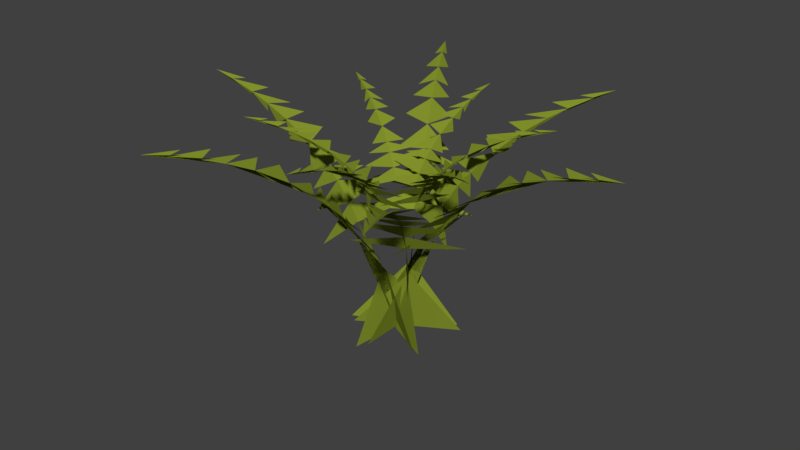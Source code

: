 # Source: Grass.blend  (saved by Blender 2.79.0; exported with 4.5.12 LTS)
import bpy
from mathutils import Matrix  # noqa: F401  (used for matrix-valued properties, if any)

bpy.ops.wm.read_factory_settings(use_empty=True)
scene = bpy.context.scene
scene.name = 'Scene'

# ---- collections
col_collection_1 = bpy.data.collections.new('Collection 1'); scene.collection.children.link(col_collection_1)

# ---- materials (node trees are filled in below, after node groups)
mat_material = bpy.data.materials.new('Material')
mat_material.alpha_threshold = 0.0
mat_material.use_transparent_shadow = False
mat_material.diffuse_color = (0.2276, 0.2883, 0.02493, 1.0)
mat_material.roughness = 0.5

# ---- material node trees

# ---- world
world_world = bpy.data.worlds.new('World'); scene.world = world_world
world_world.color = (0.05088, 0.05088, 0.05088)
world_world.use_sun_shadow = False
world_world.sun_shadow_jitter_overblur = 0.0
world_world.cycles.sampling_method = 'MANUAL'

# ---- meshes
me_plane_001 = bpy.data.meshes.new('Plane.001')
me_plane_001.from_pydata([(-0.4752, 0.0916, -0.001247), (-0.4751, 0.09165, -0.001279), (0.4857, 2.545, 0.8745), (0.4818, 2.557, 0.8028), (-0.2891, 1.792, 0.4781), (-0.3818, 1.638, 0.3525), (-0.4552, 1.326, 0.2308), (-0.2087, 1.902, 0.574), (-0.4553, 1.326, 0.2307), (-0.2087, 1.902, 0.574), (-0.1831, 2.186, 0.8144), (-0.1509, 2.326, 0.9833), (-0.05168, 2.587, 1.546), (-0.09597, 2.526, 1.326), (-0.1266, 2.403, 1.107), (-0.1266, 2.403, 1.107), (0.3954, 0.0916, -0.001247), (-0.03991, 0.07, -0.02274), (0.3953, 0.09165, -0.001279), (0.5445, 2.579, 0.9763), (0.3599, 2.44, 0.6566), (-0.01597, 0.8318, 0.06407), (0.359, 2.394, 0.4654), (0.0, 1.318, 0.2855), (0.0, 1.881, 0.605), (0.2891, 1.792, 0.4781), (0.0, 1.74, 0.4992), (0.3818, 1.638, 0.3525), (0.0, 1.522, 0.3709), (0.4552, 1.326, 0.2308), (0.2087, 1.902, 0.574), (0.4553, 1.326, 0.2307), (0.2087, 1.902, 0.574), (0.0, 2.081, 0.7902), (0.1831, 2.186, 0.8144), (0.0, 2.279, 1.039), (0.1509, 2.326, 0.9833), (0.0, 2.4, 1.248), (0.0, 2.621, 1.835), (0.05168, 2.587, 1.546), (0.0, 2.566, 1.648), (0.09597, 2.526, 1.326), (0.0, 2.481, 1.419), (0.1266, 2.403, 1.107), (0.1266, 2.403, 1.107), (0.2055, 0.0916, 0.3648), (0.2054, 0.09165, 0.3647), (0.2945, 2.364, 0.5432), (0.3235, 2.306, 0.3634), (0.5973, 1.792, 0.02951), (0.5348, 1.638, 0.1726), (0.4661, 1.326, 0.297), (0.6401, 1.902, -0.08802), (0.4661, 1.326, 0.2971), (0.6401, 1.902, -0.08806), (0.8356, 2.186, -0.2304), (0.9657, 2.326, -0.3428), (1.404, 2.587, -0.7102), (1.235, 2.526, -0.5619), (1.061, 2.403, -0.4258), (1.061, 2.403, -0.4257), (-0.2298, 0.0916, -0.3892), (-0.03077, 0.07, -0.001476), (-0.2298, 0.09165, -0.3891), (0.2163, 2.24, 0.4078), (0.2619, 2.127, 0.2246), (0.07043, 0.8318, -0.01961), (0.2882, 1.765, -0.0396), (0.2859, 1.318, -0.1246), (0.5627, 1.881, -0.2843), (0.3082, 1.792, -0.4712), (0.471, 1.74, -0.2314), (0.153, 1.638, -0.4887), (0.3599, 1.522, -0.1672), (0.01093, 1.326, -0.4914), (0.4314, 1.902, -0.4496), (0.01087, 1.326, -0.4915), (0.4314, 1.902, -0.4496), (0.723, 2.081, -0.3769), (0.6524, 2.186, -0.5476), (0.9387, 2.279, -0.5014), (0.8149, 2.326, -0.6041), (1.119, 2.4, -0.6056), (1.628, 2.621, -0.8995), (1.352, 2.587, -0.7997), (1.466, 2.566, -0.8059), (1.139, 2.526, -0.7282), (1.268, 2.481, -0.6915), (0.9343, 2.403, -0.6451), (0.9342, 2.403, -0.6451), (0.3146, 0.0916, -0.05071), (0.3146, 0.09165, -0.05068), (0.2619, 2.127, 0.2246), (0.2882, 1.765, -0.03956), (0.1035, 1.792, -0.5338), (0.1963, 1.638, -0.4082), (0.2697, 1.326, -0.2865), (0.02319, 1.902, -0.6297), (0.2697, 1.326, -0.2865), (0.02317, 1.902, -0.6298), (-0.002401, 2.186, -0.8702), (-0.0347, 2.326, -1.039), (-0.1339, 2.587, -1.602), (-0.08957, 2.526, -1.382), (-0.05893, 2.403, -1.163), (-0.05892, 2.403, -1.163), (-0.556, 0.0916, -0.05071), (-0.1207, 0.07, -0.02922), (-0.5559, 0.09165, -0.05068), (0.08455, 1.889, 0.1796), (0.2865, 1.961, 0.0497), (-0.1596, 0.8318, -0.1094), (0.1249, 2.026, 0.2495), (-0.1855, 1.318, -0.3413), (-0.1855, 1.881, -0.6608), (-0.4746, 1.792, -0.5338), (-0.1855, 1.74, -0.555), (-0.5674, 1.638, -0.4082), (-0.1855, 1.522, -0.4266), (-0.6408, 1.326, -0.2865), (-0.3943, 1.902, -0.6297), (-0.6408, 1.326, -0.2865), (-0.3943, 1.902, -0.6298), (-0.1855, 2.081, -0.846), (-0.3687, 2.186, -0.8702), (-0.1855, 2.279, -1.095), (-0.3364, 2.326, -1.039), (-0.1855, 2.4, -1.303), (-0.1855, 2.621, -1.891), (-0.2372, 2.587, -1.602), (-0.1855, 2.566, -1.704), (-0.2815, 2.526, -1.382), (-0.1855, 2.481, -1.475), (-0.3122, 2.403, -1.163), (-0.3122, 2.403, -1.163), (0.1077, 0.0916, -0.4142), (0.1077, 0.09165, -0.4141), (0.2755, 2.058, 0.1471), (0.1581, 2.114, 0.307), (-0.4053, 1.792, -0.5286), (-0.2502, 1.638, -0.5461), (-0.1081, 1.326, -0.5488), (-0.5285, 1.902, -0.507), (-0.108, 1.326, -0.5488), (-0.5286, 1.902, -0.507), (-0.7496, 2.186, -0.605), (-0.912, 2.326, -0.6615), (-1.449, 2.587, -0.8571), (-1.237, 2.526, -0.7856), (-1.031, 2.403, -0.7025), (-1.031, 2.403, -0.7025), (-0.3276, 0.0916, 0.3398), (-0.09134, 0.07, -0.02646), (-0.3275, 0.09165, 0.3397), (0.05774, 1.761, 0.1332), (0.2469, 2.442, 0.62), (-0.1776, 0.8318, -0.06404), (0.2469, 2.442, 0.62), (-0.3831, 1.318, -0.182), (-0.6598, 1.881, -0.3417), (-0.6944, 1.792, -0.02788), (-0.5682, 1.74, -0.2888), (-0.632, 1.638, 0.1152), (-0.457, 1.522, -0.2246), (-0.5633, 1.326, 0.2396), (-0.7373, 1.902, -0.1454), (-0.5633, 1.326, 0.2397), (-0.7373, 1.902, -0.1455), (-0.8202, 2.081, -0.4343), (-0.9327, 2.186, -0.2878), (-1.036, 2.279, -0.5588), (-1.063, 2.326, -0.4002), (-1.216, 2.4, -0.663), (-1.725, 2.621, -0.9569), (-1.501, 2.587, -0.7676), (-1.563, 2.566, -0.8633), (-1.333, 2.526, -0.6193), (-1.365, 2.481, -0.7489), (-1.158, 2.403, -0.4832), (-1.158, 2.403, -0.4831), (-0.2777, 0.0916, -0.3225), (-0.2776, 0.09165, -0.3224), (0.3325, 2.519, 0.7296), (0.4256, 2.557, 0.8353), (-0.5997, 1.792, 0.07838), (-0.5373, 1.638, -0.06471), (-0.4686, 1.326, -0.1891), (-0.6426, 1.902, 0.1959), (-0.4686, 1.326, -0.1892), (-0.6426, 1.902, 0.196), (-0.838, 2.186, 0.3383), (-0.9682, 2.326, 0.4507), (-1.406, 2.587, 0.8181), (-1.238, 2.526, 0.6698), (-1.063, 2.403, 0.5337), (-1.063, 2.403, 0.5336), (0.1576, 0.0916, 0.4315), (-0.0414, 0.07, 0.04378), (0.1576, 0.09165, 0.4314), (0.1949, 2.394, 0.5602), (0.1242, 2.306, 0.4784), (-0.1046, 0.8318, 0.1079), (0.0348, 2.127, 0.3557), (-0.2884, 1.318, 0.2325), (-0.5651, 1.881, 0.3922), (-0.3106, 1.792, 0.5791), (-0.4735, 1.74, 0.3393), (-0.1555, 1.638, 0.5966), (-0.3623, 1.522, 0.2751), (-0.01338, 1.326, 0.5993), (-0.4338, 1.902, 0.5575), (-0.01332, 1.326, 0.5993), (-0.4339, 1.902, 0.5575), (-0.7255, 2.081, 0.4848), (-0.6549, 2.186, 0.6555), (-0.9411, 2.279, 0.6093), (-0.8173, 2.326, 0.712), (-1.122, 2.4, 0.7135), (-1.631, 2.621, 1.007), (-1.354, 2.587, 0.9076), (-1.468, 2.566, 0.9138), (-1.142, 2.526, 0.8361), (-1.27, 2.481, 0.7994), (-0.9367, 2.403, 0.753), (-0.9367, 2.403, 0.753), (-0.3358, 0.0916, 0.3969), (-0.3358, 0.09165, 0.3968), (-0.2071, 1.765, 0.2464), (0.03478, 2.127, 0.3557), (0.1723, 1.792, 0.4754), (0.01722, 1.638, 0.4929), (-0.1249, 1.326, 0.4956), (0.2956, 1.902, 0.4537), (-0.1249, 1.326, 0.4956), (0.2956, 1.902, 0.4537), (0.5166, 2.186, 0.5518), (0.679, 2.326, 0.6083), (1.216, 2.587, 0.8039), (1.004, 2.526, 0.7323), (0.7985, 2.403, 0.6493), (0.7984, 2.403, 0.6492), (0.0995, 0.0916, -0.3571), (-0.1368, 0.07, 0.009185), (0.09944, 0.09165, -0.357), (-0.2071, 1.765, 0.2464), (-0.1289, 1.961, 0.2895), (-0.04962, 0.8318, 0.03185), (-0.03905, 2.058, 0.3288), (0.1501, 1.318, 0.1287), (0.4268, 1.881, 0.2885), (0.4614, 1.792, -0.02534), (0.3352, 1.74, 0.2356), (0.399, 1.638, -0.1684), (0.224, 1.522, 0.1714), (0.3303, 1.326, -0.2928), (0.5043, 1.902, 0.0922), (0.3303, 1.326, -0.2929), (0.5043, 1.902, 0.09223), (0.5872, 2.081, 0.3811), (0.6997, 2.186, 0.2346), (0.8029, 2.279, 0.5056), (0.8299, 2.326, 0.347), (0.9833, 2.4, 0.6098), (1.492, 2.621, 0.9037), (1.268, 2.587, 0.7144), (1.33, 2.566, 0.8101), (1.1, 2.526, 0.5661), (1.132, 2.481, 0.6957), (0.9251, 2.403, 0.4299), (0.925, 2.403, 0.4299), (0.4369, 2.519, 0.6693), (0.4139, 2.491, 0.7501), (0.3847, 2.442, 0.5405), (0.3847, 2.442, 0.5404), (0.3023, 2.058, -0.1937), (0.3132, 1.961, -0.09621), (0.3149, 1.765, -0.006946), (0.2887, 2.127, -0.2711), (0.315, 1.765, -0.006906), (0.2887, 2.127, -0.2711), (0.3503, 2.306, -0.4099), (0.3857, 2.394, -0.512), (0.5086, 2.557, -0.8493), (0.4637, 2.519, -0.7158), (0.4115, 2.442, -0.587), (0.4115, 2.442, -0.5869), (0.0845, 1.761, -0.1797), (0.1849, 2.114, -0.3535), (-0.01229, 2.058, -0.3753), (0.1516, 2.026, -0.296), (-0.1022, 1.961, -0.336), (0.1113, 1.889, -0.2261), (-0.1803, 1.765, -0.2929), (0.06154, 2.127, -0.4022), (-0.1804, 1.765, -0.2929), (0.06157, 2.127, -0.4022), (0.243, 2.24, -0.4543), (0.151, 2.306, -0.525), (0.3212, 2.364, -0.5897), (0.2216, 2.394, -0.6067), (0.3867, 2.44, -0.7031), (0.5713, 2.579, -1.023), (0.4524, 2.557, -0.8818), (0.5125, 2.545, -0.921), (0.3592, 2.519, -0.7761), (0.4406, 2.491, -0.7966), (0.2737, 2.442, -0.6665), (0.2737, 2.442, -0.6665), (-0.1433, 2.058, -0.3451), (-0.05339, 1.961, -0.3058), (0.02476, 1.765, -0.2627), (-0.2171, 2.127, -0.372), (0.02481, 1.765, -0.2627), (-0.2171, 2.127, -0.372), (-0.3066, 2.306, -0.4948), (-0.3772, 2.394, -0.5765), (-0.6079, 2.557, -0.8516), (-0.5148, 2.519, -0.7459), (-0.4293, 2.442, -0.6363), (-0.4293, 2.442, -0.6363), (-0.2401, 1.761, -0.1495), (-0.3404, 2.114, -0.3233), (-0.4578, 2.058, -0.1635), (-0.3072, 2.026, -0.2658), (-0.4688, 1.961, -0.06601), (-0.2669, 1.889, -0.1959), (-0.4705, 1.765, 0.02325), (-0.4442, 2.127, -0.2409), (-0.4705, 1.765, 0.02329), (-0.4442, 2.127, -0.2409), (-0.3986, 2.24, -0.4241), (-0.5058, 2.306, -0.3797), (-0.4768, 2.364, -0.5595), (-0.5413, 2.394, -0.4818), (-0.5422, 2.44, -0.6729), (-0.7269, 2.579, -0.9926), (-0.6642, 2.557, -0.8191), (-0.6681, 2.545, -0.8908), (-0.6192, 2.519, -0.6856), (-0.5962, 2.491, -0.7664), (-0.567, 2.442, -0.5568), (-0.567, 2.442, -0.5567), (-0.4185, 2.058, -0.1824), (-0.3396, 1.961, -0.2406), (-0.2631, 1.765, -0.2867), (-0.4787, 2.127, -0.1319), (-0.2631, 1.765, -0.2868), (-0.4787, 2.127, -0.1319), (-0.6297, 2.306, -0.1158), (-0.7359, 2.394, -0.09555), (-1.089, 2.557, -0.03325), (-0.9514, 2.519, -0.06107), (-0.8137, 2.442, -0.08033), (-0.8137, 2.442, -0.08033), (-0.2975, 1.761, -0.0007861), (-0.4982, 2.114, -0.0007861), (-0.4185, 2.058, 0.1808), (-0.4317, 2.026, -0.000786), (-0.3396, 1.961, 0.2391), (-0.3511, 1.889, -0.0007861), (-0.2631, 1.765, 0.2852), (-0.4787, 2.127, 0.1303), (-0.2631, 1.765, 0.2852), (-0.4787, 2.127, 0.1303), (-0.6145, 2.24, -0.000786), (-0.6297, 2.306, 0.1143), (-0.771, 2.364, -0.0007861), (-0.7359, 2.394, 0.09398), (-0.9018, 2.44, -0.000786), (-1.271, 2.579, -0.000786), (-1.089, 2.557, 0.03168), (-1.153, 2.545, -0.0007861), (-0.9514, 2.519, 0.0595), (-1.01, 2.491, -0.000786), (-0.8137, 2.442, 0.07875), (-0.8137, 2.442, 0.07876), (-0.3336, 2.058, 0.2089), (-0.3445, 1.961, 0.1114), (-0.3463, 1.765, 0.02217), (-0.32, 2.127, 0.2863), (-0.3463, 1.765, 0.02213), (-0.32, 2.127, 0.2863), (-0.3816, 2.306, 0.4251), (-0.4171, 2.394, 0.5272), (-0.5399, 2.557, 0.8646), (-0.495, 2.519, 0.7311), (-0.4428, 2.442, 0.6022), (-0.4428, 2.442, 0.6022), (-0.1158, 1.761, 0.1949), (-0.2162, 2.114, 0.3687), (-0.01902, 2.058, 0.3905), (-0.1829, 2.026, 0.3112), (0.07086, 1.961, 0.3513), (-0.1426, 1.889, 0.2414), (0.149, 1.765, 0.3081), (-0.09285, 2.127, 0.4174), (0.1491, 1.765, 0.3081), (-0.09288, 2.127, 0.4174), (-0.2743, 2.24, 0.4695), (-0.1823, 2.306, 0.5402), (-0.3525, 2.364, 0.6049), (-0.2529, 2.394, 0.6219), (-0.418, 2.44, 0.7183), (-0.6026, 2.579, 1.038), (-0.4837, 2.557, 0.897), (-0.5438, 2.545, 0.9362), (-0.3905, 2.519, 0.7914), (-0.472, 2.491, 0.8118), (-0.305, 2.442, 0.6817), (-0.305, 2.442, 0.6817), (0.2111, 2.058, 0.1824), (0.1322, 1.961, 0.2406), (0.05579, 1.765, 0.2867), (0.2714, 2.127, 0.1319), (0.05576, 1.765, 0.2867), (0.2714, 2.127, 0.1319), (0.4224, 2.306, 0.1158), (0.5285, 2.394, 0.09553), (0.8822, 2.557, 0.03322), (0.7441, 2.519, 0.06105), (0.6064, 2.442, 0.0803), (0.6063, 2.442, 0.08031), (0.09017, 1.761, 0.0007634), (0.2909, 2.114, 0.0007634), (0.2111, 2.058, -0.1808), (0.2244, 2.026, 0.0007634), (0.1322, 1.961, -0.2391), (0.1438, 1.889, 0.0007633), (0.05579, 1.765, -0.2852), (0.2714, 2.127, -0.1304), (0.05576, 1.765, -0.2852), (0.2714, 2.127, -0.1303), (0.4072, 2.24, 0.0007634), (0.4224, 2.306, -0.1143), (0.5636, 2.364, 0.0007634), (0.5285, 2.394, -0.094), (0.6945, 2.44, 0.0007633), (1.064, 2.579, 0.0007634), (0.8822, 2.557, -0.0317), (0.9461, 2.545, 0.0007634), (0.7441, 2.519, -0.05952), (0.8025, 2.491, 0.0007634), (0.6064, 2.442, -0.07878), (0.6063, 2.442, -0.07878)], [], [(307, 300, 301, 302, 303, 304, 305, 306), (8, 6, 28, 5, 26, 4, 24, 23), (7, 9, 33, 10, 35, 11, 37, 24), (15, 14, 42, 13, 40, 12, 38, 37), (16, 17, 23, 21, 18), (31, 23, 24, 25, 26, 27, 28, 29), (30, 24, 37, 36, 35, 34, 33, 32), (44, 37, 38, 39, 40, 41, 42, 43), (293, 287, 300, 299, 298, 297, 296, 295), (53, 51, 73, 50, 71, 49, 69, 68), (52, 54, 78, 55, 80, 56, 82, 69), (60, 59, 87, 58, 85, 57, 83, 82), (61, 62, 68, 66, 63), (76, 68, 69, 70, 71, 72, 73, 74), (75, 69, 82, 81, 80, 79, 78, 77), (89, 82, 83, 84, 85, 86, 87, 88), (294, 286, 287, 288, 289, 290, 291, 292), (98, 96, 118, 95, 116, 94, 114, 113), (97, 99, 123, 100, 125, 101, 127, 114), (105, 104, 132, 103, 130, 102, 128, 127), (106, 107, 113, 111, 108), (121, 113, 114, 115, 116, 117, 118, 119), (120, 114, 127, 126, 125, 124, 123, 122), (134, 127, 128, 129, 130, 131, 132, 133), (285, 284, 305, 283, 303, 282, 301, 300), (143, 141, 163, 140, 161, 139, 159, 158), (142, 144, 168, 145, 170, 146, 172, 159), (150, 149, 177, 148, 175, 147, 173, 172), (151, 152, 158, 156, 153), (166, 158, 159, 160, 161, 162, 163, 164), (165, 159, 172, 171, 170, 169, 168, 167), (179, 172, 173, 174, 175, 176, 177, 178), (277, 279, 296, 280, 298, 281, 300, 287), (188, 186, 208, 185, 206, 184, 204, 203), (187, 189, 213, 190, 215, 191, 217, 204), (195, 194, 222, 193, 220, 192, 218, 217), (196, 197, 203, 201, 198), (211, 203, 204, 205, 206, 207, 208, 209), (210, 204, 217, 216, 215, 214, 213, 212), (224, 217, 218, 219, 220, 221, 222, 223), (278, 276, 291, 275, 289, 274, 287, 286), (233, 231, 253, 230, 251, 229, 249, 248), (232, 234, 258, 235, 260, 236, 262, 249), (240, 239, 267, 238, 265, 237, 263, 262), (241, 242, 248, 246, 243), (256, 248, 249, 250, 251, 252, 253, 254), (255, 249, 262, 261, 260, 259, 258, 257), (269, 262, 263, 264, 265, 266, 267, 268), (0, 1, 21, 23, 17), (273, 20, 19, 3, 2, 270, 271, 272), (45, 46, 66, 68, 62), (92, 138, 20, 22, 47, 48, 64, 65), (90, 91, 111, 113, 107), (67, 154, 138, 137, 112, 110, 109, 93), (135, 136, 156, 158, 152), (155, 157, 271, 182, 2, 183, 19, 20), (180, 181, 201, 203, 197), (228, 202, 64, 200, 47, 199, 20, 138), (225, 226, 246, 248, 242), (227, 244, 109, 245, 112, 247, 138, 154), (312, 310, 325, 309, 323, 308, 321, 320), (311, 313, 330, 314, 332, 315, 334, 321), (319, 318, 339, 317, 337, 316, 335, 334), (328, 320, 321, 322, 323, 324, 325, 326), (327, 321, 334, 333, 332, 331, 330, 329), (341, 334, 335, 336, 337, 338, 339, 340), (346, 344, 359, 343, 357, 342, 355, 354), (345, 347, 364, 348, 366, 349, 368, 355), (353, 352, 373, 351, 371, 350, 369, 368), (362, 354, 355, 356, 357, 358, 359, 360), (361, 355, 368, 367, 366, 365, 364, 363), (375, 368, 369, 370, 371, 372, 373, 374), (380, 378, 393, 377, 391, 376, 389, 388), (379, 381, 398, 382, 400, 383, 402, 389), (387, 386, 407, 385, 405, 384, 403, 402), (396, 388, 389, 390, 391, 392, 393, 394), (395, 389, 402, 401, 400, 399, 398, 397), (409, 402, 403, 404, 405, 406, 407, 408), (414, 412, 427, 411, 425, 410, 423, 422), (413, 415, 432, 416, 434, 417, 436, 423), (421, 420, 441, 419, 439, 418, 437, 436), (430, 422, 423, 424, 425, 426, 427, 428), (429, 423, 436, 435, 434, 433, 432, 431), (443, 436, 437, 438, 439, 440, 441, 442)])
me_plane_001.materials.append(mat_material)
me_plane_001.use_remesh_preserve_volume = False
me_plane_001.use_remesh_preserve_attributes = False
me_plane_001.use_mirror_vertex_groups = False
me_plane_001.update()

# ---- objects
ob_plane = bpy.data.objects.new('Plane', me_plane_001)

# ---- transforms, parenting, visibility, modifiers, constraints
ob_plane.location = (0.0, 0.0, -0.004305)
ob_plane.rotation_euler = (1.571, -4.371e-08, 1.571)
ob_plane.scale = (0.4834, 0.3386, 0.4834)
ob_plane.lineart.crease_threshold = 0.0

# ---- collection membership
col_collection_1.objects.link(ob_plane)

# ---- scene / render settings (as saved in the file)
scene.frame_start = 1; scene.frame_end = 250; scene.frame_set(11)
scene.render.engine = 'BLENDER_EEVEE_NEXT'
scene.render.resolution_percentage = 50
scene.render.dither_intensity = 0.0
scene.cycles.use_denoising = False
scene.cycles.samples = 128
scene.cycles.sampling_pattern = 'TABULATED_SOBOL'
scene.cycles.use_adaptive_sampling = False
scene.cycles.use_light_tree = False
scene.cycles.blur_glossy = 0.0
scene.cycles.sample_clamp_indirect = 0.0
scene.view_settings.view_transform = 'Standard'
bpy.context.view_layer.update()

# ---- added for rendering (the .blend has no active camera and no usable light): camera, sun
cam_auto = bpy.data.cameras.new('AutoCamera')
cam_auto.lens = 50.0
cam_auto.sensor_width = 36.0
cam_auto.clip_end = 1000.0
ob_auto_camera = bpy.data.objects.new('AutoCamera', cam_auto)
scene.collection.objects.link(ob_auto_camera)
ob_auto_camera.location = (2.36685, -2.87988, 2.35554)
ob_auto_camera.rotation_euler = (1.09748, -7.21219e-08, 0.694738)
scene.camera = ob_auto_camera
light_auto_sun = bpy.data.lights.new('AutoSun', 'SUN')
light_auto_sun.energy = 3.0
light_auto_sun.angle = 0.0523599
ob_auto_sun = bpy.data.objects.new('AutoSun', light_auto_sun)
scene.collection.objects.link(ob_auto_sun)
ob_auto_sun.rotation_euler = (0.872665, 0.174533, 0.523599)
bpy.context.view_layer.update()

